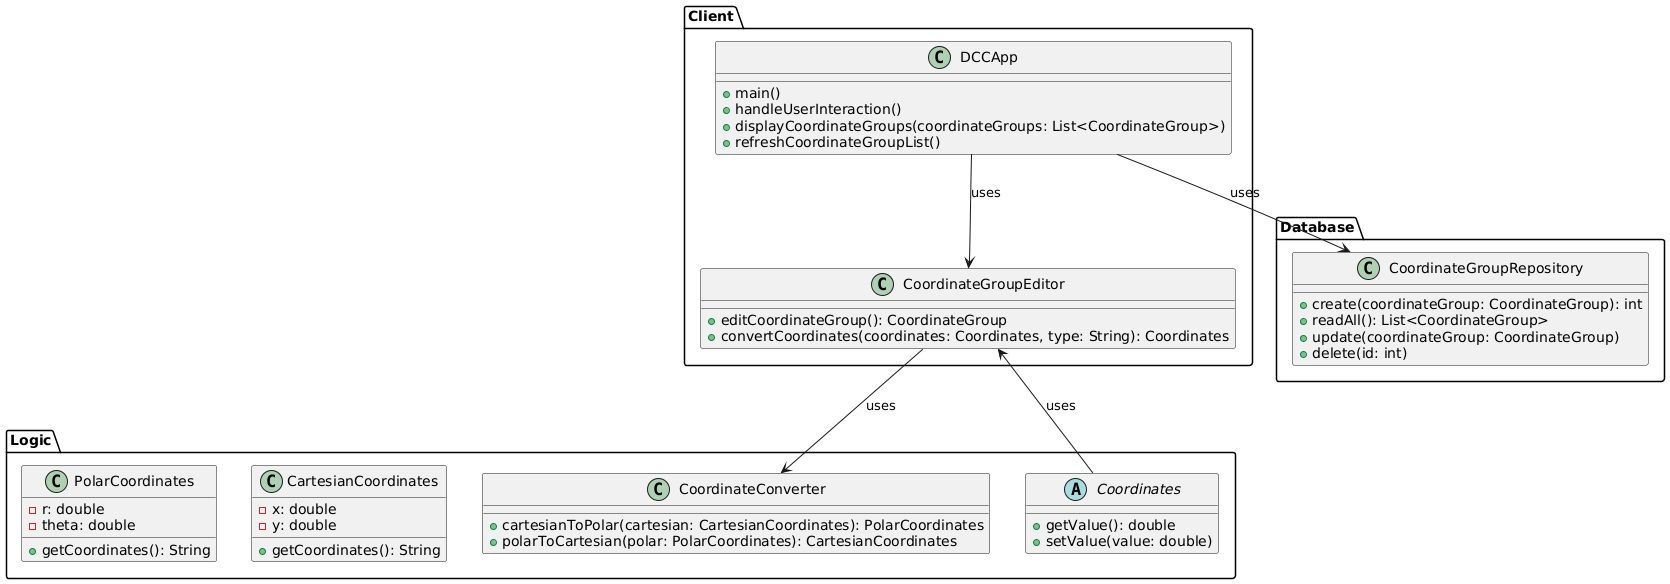

The diagram above was rendered by PlantUML. Its source (embedded in the PNG):
@startuml

package "Client" {

    class DCCApp {
        + main()
        + handleUserInteraction()
        + displayCoordinateGroups(coordinateGroups: List<CoordinateGroup>)
        + refreshCoordinateGroupList()
    }
    
    class CoordinateGroupEditor {
        + editCoordinateGroup(): CoordinateGroup
        + convertCoordinates(coordinates: Coordinates, type: String): Coordinates
    }

}

package "Logic" {

    class CoordinateConverter {
        + cartesianToPolar(cartesian: CartesianCoordinates): PolarCoordinates
        + polarToCartesian(polar: PolarCoordinates): CartesianCoordinates 
    }

    abstract class Coordinates {
        + getValue(): double
        + setValue(value: double)
    }
    
    class CartesianCoordinates {
       - x: double
       - y: double
       + getCoordinates(): String
    }
    
    class PolarCoordinates {
       - r: double
       - theta: double
       + getCoordinates(): String

    }

}

package "Database" {

    class CoordinateGroupRepository {
        + create(coordinateGroup: CoordinateGroup): int
        + readAll(): List<CoordinateGroup>
        + update(coordinateGroup: CoordinateGroup)
        + delete(id: int)
    }

}

CoordinateGroupEditor --> CoordinateConverter : uses

CoordinateGroupEditor <-- Coordinates : uses

DCCApp --> CoordinateGroupEditor : uses


DCCApp --> CoordinateGroupRepository : uses


@enduml